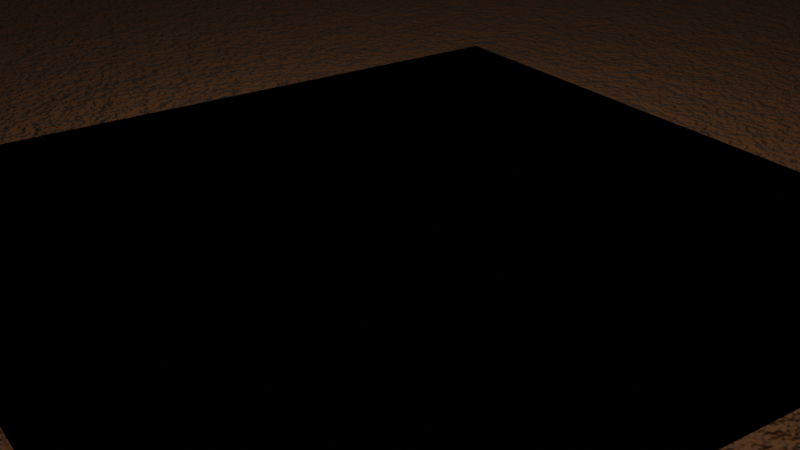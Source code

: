 # Source: grass.blend  (saved by Blender 2.91.10; exported with 4.5.12 LTS)
import bpy
from mathutils import Matrix  # noqa: F401  (used for matrix-valued properties, if any)

bpy.ops.wm.read_factory_settings(use_empty=True)
scene = bpy.context.scene
scene.name = 'Scene'

# ---- collections
col_collection = bpy.data.collections.new('Collection'); scene.collection.children.link(col_collection)

# ---- materials (node trees are filled in below, after node groups)
mat_material_001 = bpy.data.materials.new('Material.001')
mat_material_002 = bpy.data.materials.new('Material.002')

# ---- material node trees
mat_material_001.use_nodes = True; mat_material_001.node_tree.nodes.clear()
_N = mat_material_001.node_tree.nodes; _L = mat_material_001.node_tree.links
n0 = _N.new('ShaderNodeBsdfPrincipled'); n0.name = 'Principled BSDF'; n0.location = (10, 300)
n0.distribution = 'GGX'
n0.subsurface_method = 'BURLEY'
n0.inputs[0].default_value = (0.001761, 0.06044, 0.004086, 1.0)
n0.inputs[3].default_value = 1.45
n0.inputs[27].default_value = (0.0, 0.0, 0.0, 1.0)
n0.inputs[28].default_value = 1.0
n1 = _N.new('ShaderNodeOutputMaterial'); n1.name = 'Material Output'; n1.location = (300, 300)
_L.new(n0.outputs[0], n1.inputs[0])
n1.is_active_output = True
mat_material_002.use_nodes = True; mat_material_002.node_tree.nodes.clear()
_N = mat_material_002.node_tree.nodes; _L = mat_material_002.node_tree.links
n0 = _N.new('ShaderNodeBsdfPrincipled'); n0.name = 'Principled BSDF'; n0.location = (10, 300)
n0.distribution = 'GGX'
n0.subsurface_method = 'BURLEY'
n0.inputs[0].default_value = (0.07036, 0.02207, 0.0, 1.0)
n0.inputs[2].default_value = 1.0
n0.inputs[3].default_value = 1.45
n0.inputs[27].default_value = (0.0, 0.0, 0.0, 1.0)
n0.inputs[28].default_value = 1.0
n1 = _N.new('ShaderNodeOutputMaterial'); n1.name = 'Material Output'; n1.location = (300, 300)
n2 = _N.new('ShaderNodeTexNoise'); n2.name = 'Noise Texture'; n2.location = (-441, 132)
n2.inputs[2].default_value = 10.1
n2.inputs[3].default_value = 5.5
n2.inputs[4].default_value = 1.0
n3 = _N.new('ShaderNodeBump'); n3.name = 'Bump'; n3.location = (-261, 84)
n3.inputs[1].default_value = 1.0
n3.inputs[2].default_value = 1.0
_L.new(n0.outputs[0], n1.inputs[0])
_L.new(n2.outputs[0], n3.inputs[3])
_L.new(n3.outputs[0], n0.inputs[5])
n1.is_active_output = True

# ---- world
world_world = bpy.data.worlds.new('World'); scene.world = world_world
world_world.use_nodes = True; world_world.node_tree.nodes.clear()
_N = world_world.node_tree.nodes; _L = world_world.node_tree.links
n0 = _N.new('ShaderNodeOutputWorld'); n0.name = 'World Output'; n0.location = (300, 300)
n1 = _N.new('ShaderNodeBackground'); n1.name = 'Background'; n1.location = (10, 300)
n1.inputs[0].default_value = (0.05088, 0.05088, 0.05088, 1.0)
_L.new(n1.outputs[0], n0.inputs[0])
n0.is_active_output = True
world_world.color = (0.05088, 0.05088, 0.05088)
world_world.use_sun_shadow = False
world_world.sun_shadow_jitter_overblur = 0.0

# ---- cameras
cam_camera = bpy.data.cameras.new('Camera')
cam_camera.clip_end = 100.0
cam_camera.ortho_scale = 7.314

# ---- lights
light_light = bpy.data.lights.new('Light', 'POINT')
light_light.transmission_factor = 0.0
light_light.energy = 2000.0
light_light.shadow_soft_size = 4.48
light_light.shadow_maximum_resolution = 0.006
light_light.use_absolute_resolution = True
light_light_001 = bpy.data.lights.new('Light.001', 'POINT')
light_light_001.transmission_factor = 0.0
light_light_001.energy = 1000.0
light_light_001.shadow_soft_size = 0.01
light_light_001.shadow_maximum_resolution = 0.006
light_light_001.use_absolute_resolution = True

# ---- meshes
me_plane = bpy.data.meshes.new('Plane')
me_plane.from_pydata([(-1.0, -1.0, 0.0), (1.0, -1.0, 0.0), (-1.0, 1.0, 0.0), (1.0, 1.0, 0.0)], [], [(0, 1, 3, 2)])
_uv = me_plane.uv_layers.new(name='UVMap')
_uv.uv.foreach_set('vector', [0.0, 0.0, 1.0, 0.0, 1.0, 1.0, 0.0, 1.0])
me_plane.materials.append(mat_material_001)
me_plane.use_remesh_fix_poles = True
me_plane.use_remesh_preserve_attributes = False
me_plane.use_mirror_vertex_groups = False
me_plane.update()
me_plane_001 = bpy.data.meshes.new('Plane.001')
me_plane_001.from_pydata([(-1.0, -1.0, 0.0), (1.0, -1.0, 0.0), (-1.0, 1.0, 0.0), (1.0, 1.0, 0.0)], [], [(0, 1, 3, 2)])
_uv = me_plane_001.uv_layers.new(name='UVMap')
_uv.uv.foreach_set('vector', [0.0, 0.0, 1.0, 0.0, 1.0, 1.0, 0.0, 1.0])
me_plane_001.materials.append(mat_material_002)
me_plane_001.use_remesh_fix_poles = True
me_plane_001.use_remesh_preserve_attributes = False
me_plane_001.use_mirror_vertex_groups = False
me_plane_001.update()

# ---- objects
ob_light = bpy.data.objects.new('Light', light_light)
ob_camera = bpy.data.objects.new('Camera', cam_camera)
ob_plane = bpy.data.objects.new('Plane', me_plane)
ob_plane_001 = bpy.data.objects.new('Plane.001', me_plane_001)
ob_light_001 = bpy.data.objects.new('Light.001', light_light_001)

# ---- transforms, parenting, visibility, modifiers, constraints
ob_light.location = (4.076, 1.005, 10.87)
ob_light.rotation_euler = (0.6503, 0.05522, 1.866)
ob_light.lock_rotations_4d = False
ob_light.empty_display_type = 'ARROWS'
ob_light.color = (0.0, 0.0, 0.0, 0.0)
ob_light.lineart.crease_threshold = 0.0
ob_camera.location = (12.07, -8.246, 7.001)
ob_camera.rotation_euler = (1.12, 2.404e-08, 0.9713)
ob_camera.lock_rotations_4d = False
ob_camera.empty_display_type = 'ARROWS'
ob_camera.color = (0.0, 0.0, 0.0, 0.0)
ob_camera.display_type = 'WIRE'
ob_camera.lineart.crease_threshold = 0.0
ob_plane.location = (0.0, 0.0, 0.0)
ob_plane.scale = (6.308, 6.308, 6.308)
ob_plane.lineart.crease_threshold = 0.0
_m = ob_plane.modifiers.new('ParticleSettings', 'PARTICLE_SYSTEM')
ob_plane_001.location = (0.0, 0.0, 0.0)
ob_plane_001.scale = (17.71, 17.71, 17.71)
ob_plane_001.lineart.crease_threshold = 0.0
ob_light_001.location = (0.03196, -0.1047, 3.885)
ob_light_001.rotation_euler = (0.6503, 0.05522, 1.866)
ob_light_001.lock_rotations_4d = False
ob_light_001.empty_display_type = 'ARROWS'
ob_light_001.color = (0.0, 0.0, 0.0, 0.0)
ob_light_001.lineart.crease_threshold = 0.0

# ---- collection membership
col_collection.objects.link(ob_light)
col_collection.objects.link(ob_camera)
col_collection.objects.link(ob_plane)
col_collection.objects.link(ob_plane_001)
col_collection.objects.link(ob_light_001)

# ---- scene / render settings (as saved in the file)
scene.camera = ob_camera
scene.frame_start = 1; scene.frame_end = 250; scene.frame_set(1)
scene.render.engine = 'CYCLES'
scene.cycles.use_denoising = False
scene.cycles.samples = 128
scene.cycles.sampling_pattern = 'TABULATED_SOBOL'
scene.cycles.use_adaptive_sampling = False
scene.cycles.use_light_tree = False
scene.view_settings.view_transform = 'Filmic'
bpy.context.view_layer.update()
